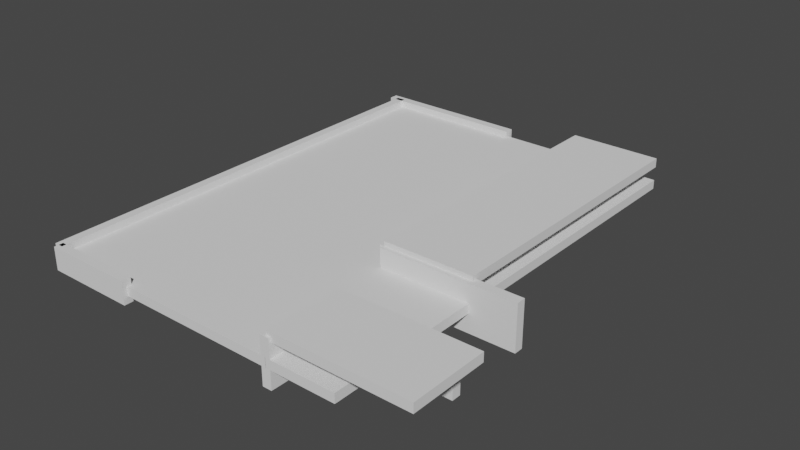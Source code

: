 # Source: Lower_Room.blend  (saved by Blender 3.5.10; exported with 4.5.12 LTS)
import bpy
from mathutils import Matrix  # noqa: F401  (used for matrix-valued properties, if any)

bpy.ops.wm.read_factory_settings(use_empty=True)
scene = bpy.context.scene
scene.name = 'Scene'

# ---- collections
col_collection = bpy.data.collections.new('Collection'); scene.collection.children.link(col_collection)

# ---- world
world_world = bpy.data.worlds.new('World'); scene.world = world_world
world_world.use_nodes = True; world_world.node_tree.nodes.clear()
_N = world_world.node_tree.nodes; _L = world_world.node_tree.links
n0 = _N.new('ShaderNodeOutputWorld'); n0.name = 'World Output'; n0.location = (300, 300)
n1 = _N.new('ShaderNodeBackground'); n1.name = 'Background'; n1.location = (10, 300)
n1.inputs[0].default_value = (0.05088, 0.05088, 0.05088, 1.0)
_L.new(n1.outputs[0], n0.inputs[0])
n0.is_active_output = True
world_world.color = (0.05088, 0.05088, 0.05088)
world_world.use_sun_shadow = False
world_world.sun_shadow_jitter_overblur = 0.0

# ---- meshes
me_cube_037 = bpy.data.meshes.new('Cube.037')
me_cube_037.from_pydata([(-1.0, -1.0, -1.0), (-1.0, -1.0, 1.0), (-1.0, 1.0, -1.0), (-1.0, 1.0, 1.0), (1.0, -1.0, -1.0), (1.0, -1.0, 1.0), (1.0, 1.0, -1.0), (1.0, 1.0, 1.0)], [], [(0, 1, 3, 2), (2, 3, 7, 6), (6, 7, 5, 4), (4, 5, 1, 0), (2, 6, 4, 0), (7, 3, 1, 5)])
_uv = me_cube_037.uv_layers.new(name='UVMap')
_uv.uv.foreach_set('vector', [0.375, 0.0, 0.625, 0.0, 0.625, 0.25, 0.375, 0.25, 0.375, 0.25, 0.625, 0.25, 0.625, 0.5, 0.375, 0.5, 0.375, 0.5, 0.625, 0.5, 0.625, 0.75, 0.375, 0.75, 0.375, 0.75, 0.625, 0.75, 0.625, 1.0, 0.375, 1.0, 0.125, 0.5, 0.375, 0.5, 0.375, 0.75, 0.125, 0.75, 0.625, 0.5, 0.875, 0.5, 0.875, 0.75, 0.625, 0.75])
me_cube_037.update()
me_cube_036 = bpy.data.meshes.new('Cube.036')
me_cube_036.from_pydata([(-1.0, -1.0, -1.0), (-1.0, -1.0, 1.0), (-1.0, 1.0, -1.0), (-1.0, 1.0, 1.0), (1.0, -1.0, -1.0), (1.0, -1.0, 1.0), (1.0, 1.0, -1.0), (1.0, 1.0, 1.0)], [], [(0, 1, 3, 2), (2, 3, 7, 6), (6, 7, 5, 4), (4, 5, 1, 0), (2, 6, 4, 0), (7, 3, 1, 5)])
_uv = me_cube_036.uv_layers.new(name='UVMap')
_uv.uv.foreach_set('vector', [0.375, 0.0, 0.625, 0.0, 0.625, 0.25, 0.375, 0.25, 0.375, 0.25, 0.625, 0.25, 0.625, 0.5, 0.375, 0.5, 0.375, 0.5, 0.625, 0.5, 0.625, 0.75, 0.375, 0.75, 0.375, 0.75, 0.625, 0.75, 0.625, 1.0, 0.375, 1.0, 0.125, 0.5, 0.375, 0.5, 0.375, 0.75, 0.125, 0.75, 0.625, 0.5, 0.875, 0.5, 0.875, 0.75, 0.625, 0.75])
me_cube_036.update()
me_cube_034 = bpy.data.meshes.new('Cube.034')
me_cube_034.from_pydata([(-1.0, -1.0, -1.0), (-1.0, -1.0, 1.0), (-1.0, 1.0, -1.0), (-1.0, 1.0, 1.0), (1.0, -1.0, -1.0), (1.0, -1.0, 1.0), (1.0, 1.0, -1.0), (1.0, 1.0, 1.0)], [], [(0, 1, 3, 2), (2, 3, 7, 6), (6, 7, 5, 4), (4, 5, 1, 0), (2, 6, 4, 0), (7, 3, 1, 5)])
_uv = me_cube_034.uv_layers.new(name='UVMap')
_uv.uv.foreach_set('vector', [0.375, 0.0, 0.625, 0.0, 0.625, 0.25, 0.375, 0.25, 0.375, 0.25, 0.625, 0.25, 0.625, 0.5, 0.375, 0.5, 0.375, 0.5, 0.625, 0.5, 0.625, 0.75, 0.375, 0.75, 0.375, 0.75, 0.625, 0.75, 0.625, 1.0, 0.375, 1.0, 0.125, 0.5, 0.375, 0.5, 0.375, 0.75, 0.125, 0.75, 0.625, 0.5, 0.875, 0.5, 0.875, 0.75, 0.625, 0.75])
me_cube_034.update()
me_cube_035 = bpy.data.meshes.new('Cube.035')
me_cube_035.from_pydata([(-1.0, -1.0, -1.0), (-1.0, -1.0, 1.0), (-1.0, 1.0, -1.0), (-1.0, 1.0, 1.0), (1.0, -1.0, -1.0), (1.0, -1.0, 1.0), (1.0, 1.0, -1.0), (1.0, 1.0, 1.0)], [], [(0, 1, 3, 2), (2, 3, 7, 6), (6, 7, 5, 4), (4, 5, 1, 0), (2, 6, 4, 0), (7, 3, 1, 5)])
_uv = me_cube_035.uv_layers.new(name='UVMap')
_uv.uv.foreach_set('vector', [0.375, 0.0, 0.625, 0.0, 0.625, 0.25, 0.375, 0.25, 0.375, 0.25, 0.625, 0.25, 0.625, 0.5, 0.375, 0.5, 0.375, 0.5, 0.625, 0.5, 0.625, 0.75, 0.375, 0.75, 0.375, 0.75, 0.625, 0.75, 0.625, 1.0, 0.375, 1.0, 0.125, 0.5, 0.375, 0.5, 0.375, 0.75, 0.125, 0.75, 0.625, 0.5, 0.875, 0.5, 0.875, 0.75, 0.625, 0.75])
me_cube_035.update()
me_cube_033 = bpy.data.meshes.new('Cube.033')
me_cube_033.from_pydata([(-1.0, -1.0, -1.0), (-1.0, -1.0, 1.0), (-1.0, 1.0, -1.0), (-1.0, 1.0, 1.0), (1.0, -1.0, -1.0), (1.0, -1.0, 1.0), (1.0, 1.0, -1.0), (1.0, 1.0, 1.0)], [], [(0, 1, 3, 2), (2, 3, 7, 6), (6, 7, 5, 4), (4, 5, 1, 0), (2, 6, 4, 0), (7, 3, 1, 5)])
_uv = me_cube_033.uv_layers.new(name='UVMap')
_uv.uv.foreach_set('vector', [0.375, 0.0, 0.625, 0.0, 0.625, 0.25, 0.375, 0.25, 0.375, 0.25, 0.625, 0.25, 0.625, 0.5, 0.375, 0.5, 0.375, 0.5, 0.625, 0.5, 0.625, 0.75, 0.375, 0.75, 0.375, 0.75, 0.625, 0.75, 0.625, 1.0, 0.375, 1.0, 0.125, 0.5, 0.375, 0.5, 0.375, 0.75, 0.125, 0.75, 0.625, 0.5, 0.875, 0.5, 0.875, 0.75, 0.625, 0.75])
me_cube_033.update()
me_cube_032 = bpy.data.meshes.new('Cube.032')
me_cube_032.from_pydata([(-1.0, -1.0, -1.0), (-1.0, -1.0, 1.0), (-1.0, 1.0, -1.0), (-1.0, 1.0, 1.0), (1.0, -1.0, -1.0), (1.0, -1.0, 1.0), (1.0, 1.0, -1.0), (1.0, 1.0, 1.0)], [], [(0, 1, 3, 2), (2, 3, 7, 6), (6, 7, 5, 4), (4, 5, 1, 0), (2, 6, 4, 0), (7, 3, 1, 5)])
_uv = me_cube_032.uv_layers.new(name='UVMap')
_uv.uv.foreach_set('vector', [0.375, 0.0, 0.625, 0.0, 0.625, 0.25, 0.375, 0.25, 0.375, 0.25, 0.625, 0.25, 0.625, 0.5, 0.375, 0.5, 0.375, 0.5, 0.625, 0.5, 0.625, 0.75, 0.375, 0.75, 0.375, 0.75, 0.625, 0.75, 0.625, 1.0, 0.375, 1.0, 0.125, 0.5, 0.375, 0.5, 0.375, 0.75, 0.125, 0.75, 0.625, 0.5, 0.875, 0.5, 0.875, 0.75, 0.625, 0.75])
me_cube_032.update()
me_cube_031 = bpy.data.meshes.new('Cube.031')
me_cube_031.from_pydata([(-1.0, -1.0, -1.0), (-1.0, -1.0, 1.0), (-1.0, 1.0, -1.0), (-1.0, 1.0, 1.0), (1.0, -1.0, -1.0), (1.0, -1.0, 1.0), (1.0, 1.0, -1.0), (1.0, 1.0, 1.0)], [], [(0, 1, 3, 2), (2, 3, 7, 6), (6, 7, 5, 4), (4, 5, 1, 0), (2, 6, 4, 0), (7, 3, 1, 5)])
_uv = me_cube_031.uv_layers.new(name='UVMap')
_uv.uv.foreach_set('vector', [0.375, 0.0, 0.625, 0.0, 0.625, 0.25, 0.375, 0.25, 0.375, 0.25, 0.625, 0.25, 0.625, 0.5, 0.375, 0.5, 0.375, 0.5, 0.625, 0.5, 0.625, 0.75, 0.375, 0.75, 0.375, 0.75, 0.625, 0.75, 0.625, 1.0, 0.375, 1.0, 0.125, 0.5, 0.375, 0.5, 0.375, 0.75, 0.125, 0.75, 0.625, 0.5, 0.875, 0.5, 0.875, 0.75, 0.625, 0.75])
me_cube_031.update()
me_cube_030 = bpy.data.meshes.new('Cube.030')
me_cube_030.from_pydata([(-1.0, -1.0, -1.0), (-1.0, -1.0, 1.0), (-1.0, 1.0, -1.0), (-1.0, 1.0, 1.0), (1.0, -1.0, -1.0), (1.0, -1.0, 1.0), (1.0, 1.0, -1.0), (1.0, 1.0, 1.0)], [], [(0, 1, 3, 2), (2, 3, 7, 6), (6, 7, 5, 4), (4, 5, 1, 0), (2, 6, 4, 0), (7, 3, 1, 5)])
_uv = me_cube_030.uv_layers.new(name='UVMap')
_uv.uv.foreach_set('vector', [0.375, 0.0, 0.625, 0.0, 0.625, 0.25, 0.375, 0.25, 0.375, 0.25, 0.625, 0.25, 0.625, 0.5, 0.375, 0.5, 0.375, 0.5, 0.625, 0.5, 0.625, 0.75, 0.375, 0.75, 0.375, 0.75, 0.625, 0.75, 0.625, 1.0, 0.375, 1.0, 0.125, 0.5, 0.375, 0.5, 0.375, 0.75, 0.125, 0.75, 0.625, 0.5, 0.875, 0.5, 0.875, 0.75, 0.625, 0.75])
me_cube_030.update()
me_cube_029 = bpy.data.meshes.new('Cube.029')
me_cube_029.from_pydata([(-1.0, -1.0, -1.0), (-1.0, -1.0, 1.0), (-1.0, 1.0, -1.0), (-1.0, 1.0, 1.0), (1.0, -1.0, -1.0), (1.0, -1.0, 1.0), (1.0, 1.0, -1.0), (1.0, 1.0, 1.0)], [], [(0, 1, 3, 2), (2, 3, 7, 6), (6, 7, 5, 4), (4, 5, 1, 0), (2, 6, 4, 0), (7, 3, 1, 5)])
_uv = me_cube_029.uv_layers.new(name='UVMap')
_uv.uv.foreach_set('vector', [0.375, 0.0, 0.625, 0.0, 0.625, 0.25, 0.375, 0.25, 0.375, 0.25, 0.625, 0.25, 0.625, 0.5, 0.375, 0.5, 0.375, 0.5, 0.625, 0.5, 0.625, 0.75, 0.375, 0.75, 0.375, 0.75, 0.625, 0.75, 0.625, 1.0, 0.375, 1.0, 0.125, 0.5, 0.375, 0.5, 0.375, 0.75, 0.125, 0.75, 0.625, 0.5, 0.875, 0.5, 0.875, 0.75, 0.625, 0.75])
me_cube_029.update()

# ---- objects
ob_empty = bpy.data.objects.new('Empty', None)
ob_wall_7_col = bpy.data.objects.new('wall_7-col', me_cube_037)
ob_wall_6_col = bpy.data.objects.new('wall_6-col', me_cube_036)
ob_wall_5_col = bpy.data.objects.new('wall_5-col', me_cube_034)
ob_wall_4_col = bpy.data.objects.new('wall_4-col', me_cube_035)
ob_wall_3_col = bpy.data.objects.new('wall_3-col', me_cube_034)
ob_wall_2_col = bpy.data.objects.new('wall_2-col', me_cube_033)
ob_wall_1_col = bpy.data.objects.new('wall_1-col', me_cube_032)
ob_void_2 = bpy.data.objects.new('void_2', me_cube_031)
ob_void_1 = bpy.data.objects.new('void_1', me_cube_030)
ob_floor_col = bpy.data.objects.new('Floor-col', me_cube_029)

# ---- transforms, parenting, visibility, modifiers, constraints
ob_empty.location = (0.0, 0.0, 0.0)
ob_wall_7_col.parent = ob_empty
ob_wall_7_col.location = (-5.0, 3.5, 0.0)
ob_wall_7_col.rotation_euler = (0.0, -0.0, 1.571)
ob_wall_7_col.scale = (6.5, 0.2, 1.0)
ob_wall_6_col.parent = ob_empty
ob_wall_6_col.location = (-2.0, -3.0, 0.0)
ob_wall_6_col.scale = (3.0, 0.2, 1.0)
ob_wall_5_col.parent = ob_empty
ob_wall_5_col.location = (-1.5, -6.5, 0.0)
ob_wall_5_col.scale = (2.5, 0.2, 1.0)
ob_wall_4_col.parent = ob_empty
ob_wall_4_col.location = (-4.0, -8.2, 0.0)
ob_wall_4_col.rotation_euler = (0.0, 0.0, 1.571)
ob_wall_4_col.scale = (1.8, 0.2, 1.0)
ob_wall_3_col.parent = ob_empty
ob_wall_3_col.location = (-13.0, -10.0, 0.0)
ob_wall_3_col.scale = (2.0, 0.2, 0.5)
ob_wall_2_col.parent = ob_empty
ob_wall_2_col.location = (-15.0, 0.0, 0.0)
ob_wall_2_col.rotation_euler = (0.0, -0.0, 1.571)
ob_wall_2_col.scale = (10.0, 0.2, 0.5)
ob_wall_1_col.parent = ob_empty
ob_wall_1_col.location = (-12.0, 10.0, 0.0)
ob_wall_1_col.scale = (3.5, 0.2, 0.5)
ob_void_2.parent = ob_empty
ob_void_2.location = (-3.0, 3.5, 1.0)
ob_void_2.scale = (2.0, 6.5, 0.2)
ob_void_1.parent = ob_empty
ob_void_1.location = (-1.0, -8.2, 1.0)
ob_void_1.scale = (3.0, 1.7, 0.2)
ob_floor_col.parent = ob_empty
ob_floor_col.location = (-8.0, 0.0, 0.0)
ob_floor_col.scale = (7.0, 10.0, 0.2)

# ---- collection membership
col_collection.objects.link(ob_empty)
col_collection.objects.link(ob_wall_7_col)
col_collection.objects.link(ob_wall_6_col)
col_collection.objects.link(ob_wall_5_col)
col_collection.objects.link(ob_wall_4_col)
col_collection.objects.link(ob_wall_3_col)
col_collection.objects.link(ob_wall_2_col)
col_collection.objects.link(ob_wall_1_col)
col_collection.objects.link(ob_void_2)
col_collection.objects.link(ob_void_1)
col_collection.objects.link(ob_floor_col)

# ---- scene / render settings (as saved in the file)
scene.frame_start = 1; scene.frame_end = 250; scene.frame_set(1)
scene.render.engine = 'BLENDER_EEVEE_NEXT'
scene.cycles.sampling_pattern = 'TABULATED_SOBOL'
scene.view_settings.view_transform = 'Filmic'
bpy.context.view_layer.update()

# ---- added for rendering (the .blend has no active camera and no usable light): camera, sun
cam_auto = bpy.data.cameras.new('AutoCamera')
cam_auto.lens = 50.0
cam_auto.sensor_width = 36.0
cam_auto.clip_end = 1000.0
ob_auto_camera = bpy.data.objects.new('AutoCamera', cam_auto)
scene.collection.objects.link(ob_auto_camera)
ob_auto_camera.location = (18.2011, -29.9413, 20.0609)
ob_auto_camera.rotation_euler = (1.09748, -7.21219e-08, 0.694738)
scene.camera = ob_auto_camera
light_auto_sun = bpy.data.lights.new('AutoSun', 'SUN')
light_auto_sun.energy = 3.0
light_auto_sun.angle = 0.0523599
ob_auto_sun = bpy.data.objects.new('AutoSun', light_auto_sun)
scene.collection.objects.link(ob_auto_sun)
ob_auto_sun.rotation_euler = (0.872665, 0.174533, 0.523599)
bpy.context.view_layer.update()
